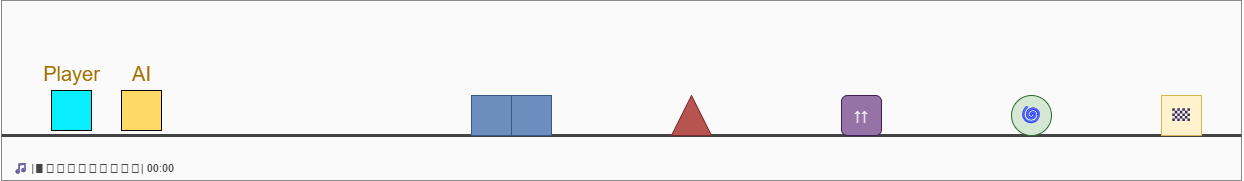

The diagram above was exported from draw.io. Its source (the exported page's mxGraphModel, read from the mxfile embedded in the PNG):
<mxGraphModel dx="1654" dy="918" grid="1" gridSize="10" guides="1" tooltips="1" connect="1" arrows="1" fold="1" page="1" pageScale="1" pageWidth="1300" pageHeight="900" math="0" shadow="0">
  <root>
    <mxCell id="0" />
    <mxCell id="1" parent="0" />
    <mxCell id="stage1" parent="1" style="rounded=0;whiteSpace=wrap;html=1;fillColor=#fafafa;strokeColor=#888888;" value="" vertex="1">
      <mxGeometry height="180" width="1240" x="30" y="135" as="geometry" />
    </mxCell>
    <mxCell id="ground1" edge="1" parent="1" style="endArrow=none;html=1;strokeColor=#444444;strokeWidth=3;" value="">
      <mxGeometry relative="1" as="geometry">
        <mxPoint x="30" y="270" as="sourcePoint" />
        <mxPoint x="1270" y="270" as="targetPoint" />
      </mxGeometry>
    </mxCell>
    <mxCell id="b1a" parent="1" style="rounded=0;whiteSpace=wrap;html=1;fillColor=#6c8ebf;strokeColor=#3a5a86;" value="" vertex="1">
      <mxGeometry height="40" width="40" x="500" y="230" as="geometry" />
    </mxCell>
    <mxCell id="b1b" parent="1" style="rounded=0;whiteSpace=wrap;html=1;fillColor=#6c8ebf;strokeColor=#3a5a86;" value="" vertex="1">
      <mxGeometry height="40" width="40" x="540" y="230" as="geometry" />
    </mxCell>
    <mxCell id="s1" parent="1" style="triangle;direction=north;whiteSpace=wrap;html=1;fillColor=#b85450;strokeColor=#7a2d2c;" value="" vertex="1">
      <mxGeometry height="40" width="40" x="700" y="230" as="geometry" />
    </mxCell>
    <mxCell id="sp1" parent="1" style="rounded=1;whiteSpace=wrap;html=1;fillColor=#9673a6;strokeColor=#3f1f5a;fontColor=#ffffff;fontStyle=1;fontSize=14;" value="↑↑" vertex="1">
      <mxGeometry height="40" width="40" x="870" y="230" as="geometry" />
    </mxCell>
    <mxCell id="po1" parent="1" style="ellipse;whiteSpace=wrap;html=1;fillColor=#d5e8d4;strokeColor=#2d6a2d;fontSize=18;" value="🌀" vertex="1">
      <mxGeometry height="40" width="40" x="1040" y="230" as="geometry" />
    </mxCell>
    <mxCell id="end1" parent="1" style="rounded=0;whiteSpace=wrap;html=1;fillColor=#fff2cc;strokeColor=#d6b656;fontSize=18;" value="🏁" vertex="1">
      <mxGeometry height="40" width="40" x="1190" y="230" as="geometry" />
    </mxCell>
    <mxCell id="pl1" parent="1" style="text;html=1;fontSize=20;fontColor=#a07000;align=center;" value="Player" vertex="1">
      <mxGeometry height="20" width="60" x="70" y="190" as="geometry" />
    </mxCell>
    <mxCell id="tlabel1" parent="1" style="text;html=1;fontSize=11;fontColor=#444444;" value="🎵 |▮▯▯▯▯▯▯▯▯▯|  00:00" vertex="1">
      <mxGeometry height="20" width="240" x="40" y="290" as="geometry" />
    </mxCell>
    <mxCell id="F5KpZzxp1kQCU9i0V0tX-2" parent="1" style="rounded=0;whiteSpace=wrap;html=1;fillColor=#08EEFF;" value="" vertex="1">
      <mxGeometry height="40" width="40" x="80" y="225" as="geometry" />
    </mxCell>
    <mxCell id="F5KpZzxp1kQCU9i0V0tX-4" parent="1" style="text;html=1;fontSize=20;fontColor=#a07000;align=center;" value="AI" vertex="1">
      <mxGeometry height="20" width="60" x="140" y="190" as="geometry" />
    </mxCell>
    <mxCell id="F5KpZzxp1kQCU9i0V0tX-5" parent="1" style="rounded=0;whiteSpace=wrap;html=1;fillColor=#FFD966;" value="" vertex="1">
      <mxGeometry height="40" width="40" x="150" y="225" as="geometry" />
    </mxCell>
  </root>
</mxGraphModel>